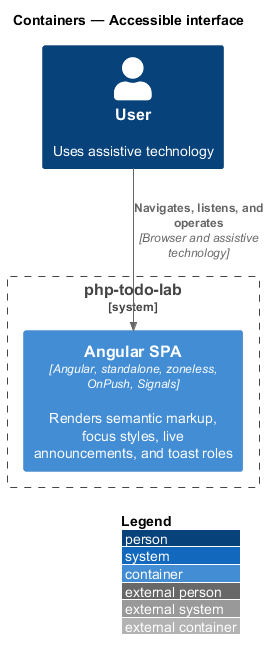

The diagram above was rendered by PlantUML. Its source (embedded in the PNG):
@startuml
!include <C4/C4_Container>
LAYOUT_WITH_LEGEND()
title Containers — Accessible interface

Person(user, "User", "Uses assistive technology")
System_Boundary(app, "php-todo-lab") {
  Container(spa, "Angular SPA", "Angular, standalone, zoneless, OnPush, Signals", "Renders semantic markup, focus styles, live announcements, and toast roles")
}

Rel(user, spa, "Navigates, listens, and operates", "Browser and assistive technology")
@enduml